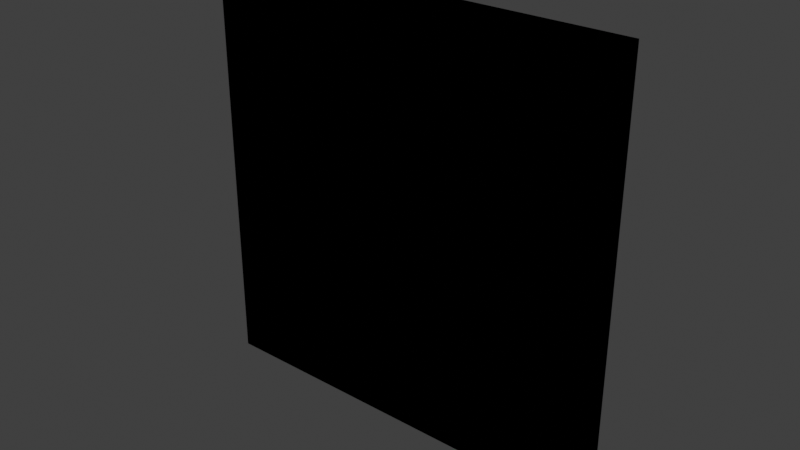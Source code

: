 # Source: models.blend  (saved by Blender 4.1.24; exported with 4.5.12 LTS)
import bpy
from mathutils import Matrix  # noqa: F401  (used for matrix-valued properties, if any)

bpy.ops.wm.read_factory_settings(use_empty=True)
scene = bpy.context.scene
scene.name = 'Scene'

# ---- collections
col_collection = bpy.data.collections.new('Collection'); scene.collection.children.link(col_collection)

# ---- images (referenced by path relative to the original .blend; pixels are not part of the script)
import os
ASSET_DIR = os.environ.get("B2B_ASSET_DIR", "")  # directory of the original .blend (textures are referenced by path, not embedded)
HERE = os.path.dirname(os.path.abspath(__file__))  # packed textures are extracted next to this script under _unpacked/

def load_image(name, relpath, width, height, colorspace="sRGB"):
    """Load a texture the original file referenced (path relative to the .blend, or extracted next to this script)."""
    p = next((c for c in (os.path.join(HERE, relpath), os.path.join(ASSET_DIR, relpath)) if relpath and os.path.exists(c)), "")
    if p:
        img = bpy.data.images.load(p, check_existing=True)
        img.name = name
    else:  # same state as the original file: an image datablock whose file is absent (Cycles renders it pink)
        img = bpy.data.images.new(name, width, height)
        img.source = "FILE"
        img.filepath = "//" + (relpath or name)
    img.colorspace_settings.name = colorspace
    return img
img_diffuse_png = load_image('diffuse.png', 'export/block_wood/diffuse.png', 1024, 1024, 'sRGB')
img_normals_png = load_image('normals.png', 'export/block_wood/normals.png', 1024, 1024, 'Non-Color')
img_diffuse_png_002 = load_image('diffuse.png.002', 'export/block_stone/diffuse.png', 1024, 1024, 'sRGB')
img_normals_png_002 = load_image('normals.png.002', 'export/block_stone/normals.png', 1024, 1024, 'sRGB')
img_diffuse_png_004 = load_image('diffuse.png.004', 'export/block_cloud/diffuse.png', 1024, 1024, 'sRGB')
img_normals_png_004 = load_image('normals.png.004', 'export/block_cloud/normals.png', 1024, 1024, 'sRGB')

# ---- materials (node trees are filled in below, after node groups)
mat_block_wood = bpy.data.materials.new('block_wood')
mat_block_wood.surface_render_method = 'BLENDED'
mat_block_wood.blend_method = 'BLEND'
mat_block_wood.use_transparent_shadow = False
mat_block_stone = bpy.data.materials.new('block_stone')
mat_block_stone.surface_render_method = 'BLENDED'
mat_block_stone.blend_method = 'BLEND'
mat_block_stone.use_transparent_shadow = False
mat_block_cloud = bpy.data.materials.new('block_cloud')
mat_block_cloud.surface_render_method = 'BLENDED'
mat_block_cloud.blend_method = 'BLEND'
mat_block_cloud.use_transparent_shadow = False

# ---- node groups
ng_gltf_material_output = bpy.data.node_groups.new('glTF Material Output', 'ShaderNodeTree')
_s = ng_gltf_material_output.interface.new_socket(name='Occlusion', in_out='INPUT', socket_type='NodeSocketFloat')
_s = ng_gltf_material_output.interface.new_socket(name='Thickness', in_out='INPUT', socket_type='NodeSocketFloat')
_N = ng_gltf_material_output.nodes; _L = ng_gltf_material_output.links
n0 = _N.new('NodeGroupOutput'); n0.name = 'Group Output'; n0.location = (0, 0)
n1 = _N.new('NodeGroupInput'); n1.name = 'Group Input'; n1.location = (-200, 0)
n0.is_active_output = True
ng_gltf_material_output_001 = bpy.data.node_groups.new('glTF Material Output.001', 'ShaderNodeTree')
_s = ng_gltf_material_output_001.interface.new_socket(name='Occlusion', in_out='INPUT', socket_type='NodeSocketFloat')
_s = ng_gltf_material_output_001.interface.new_socket(name='Thickness', in_out='INPUT', socket_type='NodeSocketFloat')
_N = ng_gltf_material_output_001.nodes; _L = ng_gltf_material_output_001.links
n0 = _N.new('NodeGroupOutput'); n0.name = 'Group Output'; n0.location = (0, 0)
n1 = _N.new('NodeGroupInput'); n1.name = 'Group Input'; n1.location = (-200, 0)
n0.is_active_output = True
ng_gltf_material_output_002 = bpy.data.node_groups.new('glTF Material Output.002', 'ShaderNodeTree')
_s = ng_gltf_material_output_002.interface.new_socket(name='Occlusion', in_out='INPUT', socket_type='NodeSocketFloat')
_s = ng_gltf_material_output_002.interface.new_socket(name='Thickness', in_out='INPUT', socket_type='NodeSocketFloat')
_N = ng_gltf_material_output_002.nodes; _L = ng_gltf_material_output_002.links
n0 = _N.new('NodeGroupOutput'); n0.name = 'Group Output'; n0.location = (0, 0)
n1 = _N.new('NodeGroupInput'); n1.name = 'Group Input'; n1.location = (-200, 0)
n0.is_active_output = True

# ---- material node trees
mat_block_wood.use_nodes = True; mat_block_wood.node_tree.nodes.clear()
_N = mat_block_wood.node_tree.nodes; _L = mat_block_wood.node_tree.links
n0 = _N.new('ShaderNodeOutputMaterial'); n0.name = 'Material Output'; n0.location = (620, 19)
n1 = _N.new('ShaderNodeTexImage'); n1.name = 'Image Texture'; n1.location = (-301, 46)
n1.image = img_diffuse_png
n1.interpolation = 'Closest'
n1.extension = 'CLIP'
n2 = _N.new('ShaderNodeBsdfPrincipled'); n2.name = 'Principled BSDF'; n2.location = (189, 40)
n2.inputs[18].default_value = 1.0
n2.inputs[27].default_value = (0.1117, 0.1117, 0.1117, 1.0)
n3 = _N.new('ShaderNodeTexImage'); n3.name = 'Image Texture.001'; n3.location = (-309, -242)
n3.image = img_normals_png
n4 = _N.new('ShaderNodeVolumeAbsorption'); n4.name = 'Volume Absorption'; n4.location = (239, -381)
n4.inputs[0].default_value = (0.2455, 0.2229, 0.08917, 1.0)
n5 = _N.new('ShaderNodeGroup'); n5.name = 'Group'; n5.location = (605, -200)
n5.node_tree = ng_gltf_material_output
n5.inputs[0].default_value = 0.0
n5.inputs[1].default_value = 1.0
_L.new(n2.outputs[0], n0.inputs[0])
_L.new(n1.outputs[1], n2.inputs[4])
_L.new(n3.outputs[0], n2.inputs[5])
_L.new(n1.outputs[0], n2.inputs[0])
_L.new(n4.outputs[0], n0.inputs[1])
n0.is_active_output = True
mat_block_stone.use_nodes = True; mat_block_stone.node_tree.nodes.clear()
_N = mat_block_stone.node_tree.nodes; _L = mat_block_stone.node_tree.links
n0 = _N.new('ShaderNodeOutputMaterial'); n0.name = 'Material Output'; n0.location = (620, 19)
n1 = _N.new('ShaderNodeTexImage'); n1.name = 'Image Texture'; n1.location = (-301, 46)
n1.image = img_diffuse_png_002
n1.interpolation = 'Closest'
n1.extension = 'CLIP'
n2 = _N.new('ShaderNodeBsdfPrincipled'); n2.name = 'Principled BSDF'; n2.location = (189, 40)
n2.inputs[18].default_value = 1.0
n2.inputs[27].default_value = (0.1117, 0.1117, 0.1117, 1.0)
n3 = _N.new('ShaderNodeTexImage'); n3.name = 'Image Texture.001'; n3.location = (-309, -242)
n3.image = img_normals_png_002
n4 = _N.new('ShaderNodeVolumeAbsorption'); n4.name = 'Volume Absorption'; n4.location = (225, -383)
n4.inputs[0].default_value = (0.2454, 0.1347, 0.03171, 1.0)
n5 = _N.new('ShaderNodeGroup'); n5.name = 'Group'; n5.location = (605, -200)
n5.node_tree = ng_gltf_material_output_001
n5.inputs[0].default_value = 0.0
n5.inputs[1].default_value = 1.0
_L.new(n2.outputs[0], n0.inputs[0])
_L.new(n1.outputs[1], n2.inputs[4])
_L.new(n3.outputs[0], n2.inputs[5])
_L.new(n1.outputs[0], n2.inputs[0])
_L.new(n4.outputs[0], n0.inputs[1])
n0.is_active_output = True
mat_block_cloud.use_nodes = True; mat_block_cloud.node_tree.nodes.clear()
_N = mat_block_cloud.node_tree.nodes; _L = mat_block_cloud.node_tree.links
n0 = _N.new('ShaderNodeOutputMaterial'); n0.name = 'Material Output'; n0.location = (620, 19)
n1 = _N.new('ShaderNodeTexImage'); n1.name = 'Image Texture'; n1.location = (-301, 46)
n1.image = img_diffuse_png_004
n1.interpolation = 'Closest'
n1.extension = 'CLIP'
n2 = _N.new('ShaderNodeBsdfPrincipled'); n2.name = 'Principled BSDF'; n2.location = (189, 40)
n2.inputs[18].default_value = 1.0
n2.inputs[27].default_value = (0.1117, 0.1117, 0.1117, 1.0)
n3 = _N.new('ShaderNodeTexImage'); n3.name = 'Image Texture.001'; n3.location = (-309, -242)
n3.image = img_normals_png_004
n4 = _N.new('ShaderNodeVolumeAbsorption'); n4.name = 'Volume Absorption'; n4.location = (225, -383)
n4.inputs[0].default_value = (0.1719, 0.5511, 0.4119, 1.0)
n4.inputs[1].default_value = 0.25
n5 = _N.new('ShaderNodeGroup'); n5.name = 'Group'; n5.location = (605, -200)
n5.node_tree = ng_gltf_material_output_002
n5.inputs[0].default_value = 0.0
n5.inputs[1].default_value = 1.0
_L.new(n2.outputs[0], n0.inputs[0])
_L.new(n1.outputs[1], n2.inputs[4])
_L.new(n3.outputs[0], n2.inputs[5])
_L.new(n1.outputs[0], n2.inputs[0])
_L.new(n4.outputs[0], n0.inputs[1])
n0.is_active_output = True

# ---- world
world_world = bpy.data.worlds.new('World'); scene.world = world_world
world_world.use_nodes = True; world_world.node_tree.nodes.clear()
_N = world_world.node_tree.nodes; _L = world_world.node_tree.links
n0 = _N.new('ShaderNodeOutputWorld'); n0.name = 'World Output'; n0.location = (300, 300)
n1 = _N.new('ShaderNodeBackground'); n1.name = 'Background'; n1.location = (10, 300)
n1.inputs[0].default_value = (0.05088, 0.05088, 0.05088, 1.0)
_L.new(n1.outputs[0], n0.inputs[0])
n0.is_active_output = True
world_world.color = (0.05088, 0.05088, 0.05088)
world_world.use_sun_shadow = False
world_world.sun_shadow_jitter_overblur = 0.0

# ---- meshes
me_block_wood = bpy.data.meshes.new('block_wood')
me_block_wood.from_pydata([(-0.5, 0.0, -0.5), (0.5, 0.0, -0.5), (0.5, 0.0, 0.5), (-0.5, 0.0, 0.5)], [], [(0, 1, 2, 3)])
_uv = me_block_wood.uv_layers.new(name='UVMap')
_uv.uv.foreach_set('vector', [0.0, 0.0, 1.0, 0.0, 1.0, 1.0, 0.0, 1.0])
me_block_wood.materials.append(mat_block_wood)
me_block_wood.update()
me_block_stone = bpy.data.meshes.new('block_stone')
me_block_stone.from_pydata([(-0.5, 0.0, -0.5), (0.5, 0.0, -0.5), (0.5, 0.0, 0.5), (-0.5, 0.0, 0.5)], [], [(0, 1, 2, 3)])
_uv = me_block_stone.uv_layers.new(name='UVMap')
_uv.uv.foreach_set('vector', [0.0, 0.0, 1.0, 0.0, 1.0, 1.0, 0.0, 1.0])
me_block_stone.materials.append(mat_block_stone)
me_block_stone.update()
me_block_cloud = bpy.data.meshes.new('block_cloud')
me_block_cloud.from_pydata([(-0.5, 0.0, -0.5), (0.5, 0.0, -0.5), (0.5, 0.0, 0.5), (-0.5, 0.0, 0.5)], [], [(0, 1, 2, 3)])
_uv = me_block_cloud.uv_layers.new(name='UVMap')
_uv.uv.foreach_set('vector', [0.0, 0.0, 1.0, 0.0, 1.0, 1.0, 0.0, 1.0])
me_block_cloud.materials.append(mat_block_cloud)
me_block_cloud.update()

# ---- objects
ob_block_wood = bpy.data.objects.new('block_wood', me_block_wood)
ob_block_stone = bpy.data.objects.new('block_stone', me_block_stone)
ob_block_cloud = bpy.data.objects.new('block_cloud', me_block_cloud)

# ---- transforms, parenting, visibility, modifiers, constraints
ob_block_wood.location = (0.0, 0.0, 0.0)
_vg = ob_block_wood.vertex_groups.new(name='coa_base_sprite')
_vg.add([0, 1, 2, 3], 1.0, 'REPLACE')
_m = ob_block_wood.modifiers.new('coa_base_sprite', 'MASK')
_m.show_render = False
_m.vertex_group = 'coa_base_sprite'
_m.invert_vertex_group = True
ob_block_stone.location = (0.0, 0.0, 0.0)
_vg = ob_block_stone.vertex_groups.new(name='coa_base_sprite')
_vg.add([0, 1, 2, 3], 1.0, 'REPLACE')
_m = ob_block_stone.modifiers.new('coa_base_sprite', 'MASK')
_m.show_render = False
_m.vertex_group = 'coa_base_sprite'
_m.invert_vertex_group = True
ob_block_cloud.location = (0.0, 0.0, 0.0)
_vg = ob_block_cloud.vertex_groups.new(name='coa_base_sprite')
_vg.add([0, 1, 2, 3], 1.0, 'REPLACE')
_m = ob_block_cloud.modifiers.new('coa_base_sprite', 'MASK')
_m.show_render = False
_m.vertex_group = 'coa_base_sprite'
_m.invert_vertex_group = True

# ---- collection membership
col_collection.objects.link(ob_block_wood)
col_collection.objects.link(ob_block_stone)
col_collection.objects.link(ob_block_cloud)

# ---- scene / render settings (as saved in the file)
scene.frame_start = 1; scene.frame_end = 250; scene.frame_set(1)
scene.render.engine = 'BLENDER_EEVEE_NEXT'
scene.cycles.sampling_pattern = 'TABULATED_SOBOL'
scene.eevee.use_taa_reprojection = False
scene.eevee.ray_tracing_options.trace_max_roughness = 0.0
scene.view_settings.view_transform = 'Standard'
bpy.context.view_layer.update()

# ---- added for rendering (the .blend has no active camera and no usable light): camera, sun
cam_auto = bpy.data.cameras.new('AutoCamera')
cam_auto.lens = 50.0
cam_auto.sensor_width = 36.0
cam_auto.clip_end = 1000.0
ob_auto_camera = bpy.data.objects.new('AutoCamera', cam_auto)
scene.collection.objects.link(ob_auto_camera)
ob_auto_camera.location = (1.30847, -1.57016, 1.04677)
ob_auto_camera.rotation_euler = (1.09748, -7.21219e-08, 0.694738)
scene.camera = ob_auto_camera
light_auto_sun = bpy.data.lights.new('AutoSun', 'SUN')
light_auto_sun.energy = 3.0
light_auto_sun.angle = 0.0523599
ob_auto_sun = bpy.data.objects.new('AutoSun', light_auto_sun)
scene.collection.objects.link(ob_auto_sun)
ob_auto_sun.rotation_euler = (0.872665, 0.174533, 0.523599)
bpy.context.view_layer.update()
